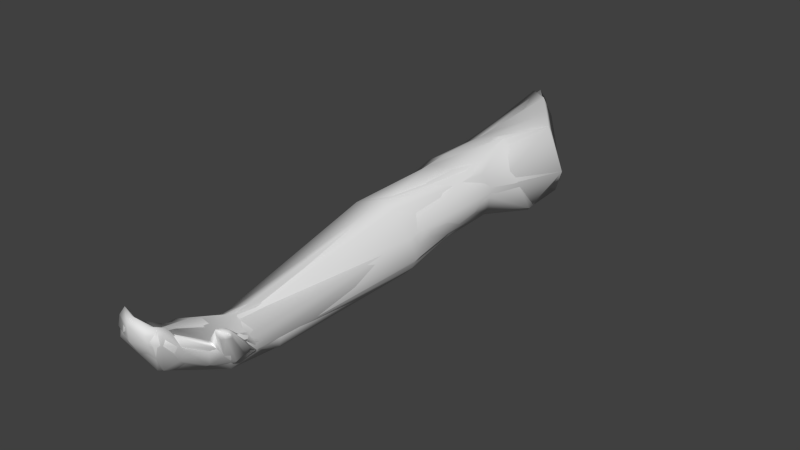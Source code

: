 # Source: arm.blend  (saved by Blender 2.76.0; exported with 4.5.12 LTS)
import bpy
from mathutils import Matrix  # noqa: F401  (used for matrix-valued properties, if any)

bpy.ops.wm.read_factory_settings(use_empty=True)
scene = bpy.context.scene
scene.name = 'Scene'

# ---- collections
col_collection_1 = bpy.data.collections.new('Collection 1'); scene.collection.children.link(col_collection_1)

# ---- materials (node trees are filled in below, after node groups)
mat_material_001 = bpy.data.materials.new('Material.001')
mat_material_001.alpha_threshold = 0.0
mat_material_001.use_transparent_shadow = False
mat_material_001.roughness = 0.5
mat_material_001.specular_intensity = 0.0
mat_material_001.line_color = (0.0, 0.0, 0.0, 1.0)

# ---- material node trees

# ---- world
world_world = bpy.data.worlds.new('World'); scene.world = world_world
world_world.color = (0.05088, 0.05088, 0.05088)
world_world.use_sun_shadow = False
world_world.sun_shadow_jitter_overblur = 0.0
world_world.cycles.sampling_method = 'NONE'
world_world.cycles.sample_map_resolution = 256

# ---- meshes
me_cube_000 = bpy.data.meshes.new('Cube.000')
me_cube_000.from_pydata([(0.05034, 0.293, 0.1214), (-0.03168, 0.3958, 0.1286), (0.03064, 0.3677, 0.004755), (0.02293, -0.03065, 0.117), (-0.03906, 0.4253, 0.1018), (0.07702, 0.2939, 0.05806), (0.04422, 0.1044, 0.1134), (0.05704, 0.1493, 0.07293), (-0.05091, -0.001232, 0.05912), (0.03492, 0.1629, 0.02562), (0.04783, 0.05413, 0.03469), (-0.01037, 0.09593, 0.1112), (0.008833, 0.03129, 0.005606), (0.05731, -0.0001794, 0.07367), (0.05808, -0.02491, 0.02893), (-0.02697, -0.0337, 0.09884), (0.03417, -0.3451, 0.03199), (0.04146, -0.2899, 0.05207), (-0.0279, -0.3465, 0.03881), (0.05135, -0.328, 0.03169), (0.04661, -0.3504, 0.07678), (0.01269, -0.3592, 0.0305), (-0.02384, -0.3571, 0.07322), (-0.004737, -0.4238, 0.09717), (0.05149, -0.4236, 0.1097), (0.02487, -0.4299, 0.1337), (-0.007469, -0.4188, 0.117), (0.045, -0.2821, 0.03198), (0.05866, -0.3507, 0.07191), (0.07731, -0.3661, 0.1105), (0.08933, -0.357, 0.1055), (0.005957, -0.3793, 0.07439), (0.02252, -0.4025, 0.05584), (0.05008, -0.4177, 0.1234), (-0.03657, 0.21, 0.04293), (-0.0171, 0.2244, 0.1108), (0.06013, 0.235, 0.01316), (0.03249, 0.2062, 0.1278), (-0.01782, 0.2013, 0.02015), (-0.05075, 0.1563, 0.08054), (-0.01147, -0.2883, 0.05221), (0.01881, -0.2868, 0.07016), (-0.02293, -0.2566, 0.02439), (0.0232, -0.2366, -0.0001947)], [], [(29, 20, 28), (10, 9, 7), (34, 38, 12), (11, 39, 8), (12, 38, 9), (7, 37, 6), (13, 10, 7), (41, 6, 3), (43, 34, 12), (8, 39, 34), (43, 12, 14), (40, 41, 3), (41, 13, 6), (14, 10, 13), (22, 41, 40), (19, 28, 16), (40, 42, 18), (16, 28, 24), (32, 16, 24), (1, 5, 2), (32, 23, 18), (23, 25, 26), (31, 25, 33), (42, 8, 34), (30, 29, 28), (15, 40, 3), (7, 6, 13), (31, 22, 26), (28, 20, 33), (38, 4, 2), (27, 13, 17), (34, 39, 1), (37, 11, 6), (2, 36, 38), (36, 2, 5), (37, 35, 39), (9, 38, 36), (0, 37, 7), (7, 5, 0), (15, 8, 42), (14, 12, 10), (10, 12, 9), (30, 19, 27), (15, 11, 8), (41, 17, 13), (15, 3, 11), (17, 41, 20), (19, 43, 27), (29, 17, 20), (22, 40, 18), (21, 42, 16), (43, 19, 16), (4, 1, 2), (0, 5, 1), (25, 31, 26), (21, 32, 18), (41, 22, 20), (22, 31, 20), (24, 33, 25), (23, 24, 25), (43, 42, 34), (26, 22, 23), (18, 23, 22), (29, 30, 17), (27, 17, 30), (42, 21, 18), (19, 30, 28), (32, 21, 16), (24, 23, 32), (24, 28, 33), (20, 31, 33), (35, 1, 39), (14, 13, 27), (4, 34, 1), (1, 35, 0), (3, 6, 11), (0, 35, 37), (34, 4, 38), (7, 36, 5), (11, 37, 39), (7, 9, 36), (43, 14, 27), (43, 16, 42), (40, 15, 42)])
me_cube_000.polygons.foreach_set('use_smooth', [True] * 84)
me_cube_000.materials.append(mat_material_001)
me_cube_000.use_remesh_preserve_volume = False
me_cube_000.use_remesh_preserve_attributes = False
me_cube_000.use_mirror_vertex_groups = False
me_cube_000.update()
me_cube_002 = bpy.data.meshes.new('Cube.002')
me_cube_002.from_pydata([(0.04144, 0.1301, 0.1165), (-0.05144, 0.146, 0.09029), (0.05034, 0.293, 0.1214), (0.04097, 0.3402, 0.00157), (-0.03853, 0.3881, 0.1282), (-0.02983, 0.4284, 0.07898), (0.028, 0.3212, 0.1289), (0.02372, 0.3756, 0.01219), (-0.003672, 0.3617, 0.1324), (-0.006542, 0.411, 0.04008), (-0.04989, 0.05906, 0.06936), (0.03295, 0.04505, 0.1163), (-0.04029, 0.4182, 0.1089), (0.07702, 0.2939, 0.05806), (-0.01414, 0.1694, 0.01913), (0.04483, 0.1567, 0.03702), (-0.04948, 0.1525, 0.06876), (0.05018, 0.1339, 0.1027), (-0.03264, 0.1606, 0.03892), (0.05546, 0.1442, 0.06538), (0.02069, -0.03808, 0.1183), (-0.05181, -0.01657, 0.05846), (0.0236, 0.1554, 0.02181), (-0.01031, 0.1305, 0.1157), (8.077e-05, 0.0693, 0.01174), (0.05194, 0.05794, 0.04299), (-0.04358, 0.06211, 0.04982), (0.04406, 0.04622, 0.1056), (-0.02213, 0.06463, 0.02595), (0.05575, 0.05011, 0.07207), (-0.02782, -0.2898, 0.03382), (0.01214, -0.2974, 0.07089), (0.03401, 0.05564, 0.02438), (-0.01667, 0.04697, 0.1033), (0.01642, -0.00205, 0.0007278), (0.06128, -0.01869, 0.04012), (-0.03975, -0.01191, 0.03769), (0.03519, -0.03631, 0.1078), (-0.01071, -0.007916, 0.01375), (0.05688, -0.02988, 0.07215), (0.04605, -0.0202, 0.0163), (-0.02697, -0.0337, 0.09884), (0.02935, -0.2776, 0.01635), (0.04428, -0.2845, 0.04189), (-0.01756, -0.2864, 0.02594), (0.02167, -0.2955, 0.06831), (0.0121, -0.2828, 0.01861), (0.03941, -0.2906, 0.05587), (-0.0143, -0.3639, 0.0751), (-0.02566, -0.3618, 0.04601), (0.04319, -0.2816, 0.02891), (-0.0108, -0.2982, 0.05548), (-0.02715, -0.3317, 0.03698), (-0.009293, -0.3282, 0.07278), (0.04239, -0.3207, 0.02633), (0.08797, -0.3538, 0.09923), (-0.009338, -0.3292, 0.03287), (0.01295, -0.3332, 0.07441), (0.02153, -0.3253, 0.0261), (0.04106, -0.3295, 0.07138), (-0.007198, -0.4226, 0.1093), (0.0001892, -0.4172, 0.1327), (0.08694, -0.3538, 0.1075), (-0.02275, -0.3379, 0.07109), (0.04309, -0.3502, 0.04409), (0.05107, -0.3544, 0.07675), (-0.008105, -0.3593, 0.03485), (0.01321, -0.3633, 0.07047), (0.02223, -0.3556, 0.03272), (0.04013, -0.3574, 0.07584), (0.06336, -0.3154, 0.06715), (0.0619, -0.3159, 0.04954), (0.05506, -0.3581, 0.07082), (-0.02278, -0.3666, 0.07218), (0.05295, -0.4161, 0.1038), (0.05206, -0.4082, 0.1236), (0.01761, -0.4293, 0.1029), (0.02501, -0.4281, 0.1367), (0.04343, -0.4258, 0.106), (0.04533, -0.4242, 0.1298), (0.04426, -0.4289, 0.1201), (0.02202, -0.4321, 0.1259), (0.05327, -0.4131, 0.1157), (-0.006165, -0.4203, 0.1222), (0.05831, -0.3162, 0.07172), (0.06673, -0.3125, 0.05782), (0.0647, -0.3302, 0.04833), (0.05798, -0.3329, 0.07857), (0.05855, -0.3417, 0.05826), (0.05793, -0.3469, 0.07806), (0.05357, -0.3438, 0.08033), (0.05937, -0.3495, 0.07355), (0.0815, -0.3553, 0.1095), (0.08872, -0.3532, 0.1038), (0.0853, -0.3599, 0.09926), (0.0844, -0.3612, 0.1081), (0.07946, -0.3597, 0.1105), (0.08613, -0.3616, 0.1046), (0.08044, -0.363, 0.09821), (0.07605, -0.3654, 0.1099), (0.0752, -0.3618, 0.1098), (0.07749, -0.3665, 0.1062), (-0.01584, -0.3988, 0.09228), (0.01868, -0.4017, 0.09559), (-0.007435, -0.3956, 0.09716), (0.05498, -0.3905, 0.0882), (0.04303, -0.3887, 0.06929), (0.006338, -0.4022, 0.0594), (-0.01503, -0.3981, 0.07032), (0.0292, -0.3998, 0.05733), (0.05141, -0.3874, 0.09401), (0.04189, -0.3931, 0.1011), (0.06318, 0.1997, 0.0711), (-0.03877, 0.2443, 0.05404), (0.009276, 0.2543, 0.01255), (-0.0171, 0.2244, 0.1108), (0.04301, 0.2409, 0.01028), (0.01151, 0.2089, 0.1218), (-0.02344, 0.2561, 0.03064), (-0.04305, 0.2405, 0.09454), (0.06648, 0.229, 0.02034), (0.03436, 0.2003, 0.1261), (0.02732, -0.2548, 0.06793), (0.03884, -0.2434, 0.01161), (0.04582, -0.2463, 0.02919), (0.002031, -0.2387, 0.005106), (-0.01679, -0.2398, 0.01666), (-0.01097, -0.2518, 0.05571), (0.01803, -0.2553, 0.0728), (0.04184, -0.2522, 0.04853), (-0.02496, -0.2419, 0.02812), (0.01937, -0.2362, -2.456e-06)], [], [(33, 11, 0, 23), (29, 25, 15, 19), (18, 14, 24, 28), (23, 1, 10, 33), (17, 0, 11, 27), (32, 24, 14, 22), (27, 11, 20, 37), (40, 34, 24, 32), (36, 21, 10, 26), (29, 27, 37, 39), (32, 25, 35, 40), (38, 36, 26, 28), (28, 26, 16, 18), (22, 15, 25, 32), (19, 17, 27, 29), (26, 10, 1, 16), (123, 131, 34, 40), (126, 130, 21, 36), (129, 122, 45, 47), (123, 124, 43, 50), (125, 126, 36, 38), (127, 128, 20, 41), (33, 10, 21, 41), (28, 24, 34, 38), (39, 35, 25, 29), (41, 20, 11, 33), (56, 52, 30, 44), (47, 45, 57, 59), (69, 65, 89, 90), (58, 56, 44, 46), (63, 53, 31, 51), (86, 88, 64, 54), (122, 128, 31, 45), (127, 130, 30, 51), (125, 131, 42, 46), (129, 124, 35, 39), (50, 43, 70, 85), (68, 66, 56, 58), (73, 48, 53, 63), (47, 59, 87, 84), (58, 54, 64, 68), (63, 52, 49, 73), (72, 64, 88, 91), (45, 31, 53, 57), (51, 30, 52, 63), (46, 42, 54, 58), (111, 110, 65, 69), (109, 106, 74, 78), (102, 108, 60, 83), (103, 104, 61, 77), (105, 106, 64, 72), (107, 108, 49, 66), (59, 57, 67, 69), (66, 49, 52, 56), (84, 70, 43, 47), (57, 53, 48, 67), (81, 77, 61, 83), (80, 79, 77, 81), (82, 75, 79, 80), (74, 82, 80, 78), (78, 80, 81, 76), (76, 81, 83, 60), (102, 104, 48, 73), (109, 107, 66, 68), (105, 110, 75, 82), (111, 103, 77, 79), (87, 90, 100, 96), (90, 89, 99, 100), (92, 62, 70, 84), (101, 99, 89, 91), (85, 70, 62, 93), (86, 71, 55, 94), (54, 42, 71, 86), (85, 71, 42, 50), (91, 89, 65, 72), (59, 69, 90, 87), (93, 62, 95, 97), (96, 95, 62, 92), (97, 95, 99, 101), (100, 99, 95, 96), (97, 94, 55, 93), (101, 98, 94, 97), (91, 88, 98, 101), (84, 87, 96, 92), (94, 98, 88, 86), (93, 55, 71, 85), (79, 75, 110, 111), (68, 64, 106, 109), (73, 49, 108, 102), (67, 48, 104, 103), (82, 74, 106, 105), (76, 60, 108, 107), (83, 61, 104, 102), (78, 76, 107, 109), (72, 65, 110, 105), (69, 67, 103, 111), (114, 118, 5, 9), (8, 4, 119, 115), (13, 2, 121, 112), (7, 3, 120, 116), (113, 119, 4, 12), (117, 121, 2, 6), (9, 7, 116, 114), (12, 5, 118, 113), (115, 117, 6, 8), (112, 120, 3, 13), (17, 112, 121, 0), (0, 121, 117, 23), (23, 117, 115, 1), (1, 115, 119, 16), (16, 119, 113, 18), (18, 113, 118, 14), (14, 118, 114, 22), (22, 114, 116, 15), (15, 116, 120, 19), (19, 120, 112, 17), (50, 42, 131, 123), (44, 30, 130, 126), (39, 37, 122, 129), (40, 35, 124, 123), (46, 44, 126, 125), (51, 31, 128, 127), (37, 20, 128, 122), (41, 21, 130, 127), (38, 34, 131, 125), (47, 43, 124, 129), (8, 5, 12, 4), (13, 3, 7, 2), (2, 7, 9, 6), (6, 9, 5, 8)])
me_cube_002.polygons.foreach_set('use_smooth', [True] * 130)
_uv = me_cube_002.uv_layers.new(name='UVMap')
_uv.uv.foreach_set('vector', [0.5955, 0.5421, 0.591, 0.5928, 0.6678, 0.6139, 0.6713, 0.5608, 0.6302, 0.8258, 0.638, 0.8225, 0.7239, 0.8045, 0.7134, 0.8198, 0.7235, 0.7262, 0.7324, 0.7417, 0.6462, 0.77, 0.6399, 0.7472, 0.6723, 0.5624, 0.6897, 0.5176, 0.6107, 0.5113, 0.5965, 0.5437, 0.6706, 0.6212, 0.6678, 0.6139, 0.591, 0.5928, 0.5916, 0.6047, 0.6345, 0.805, 0.6462, 0.77, 0.7324, 0.7417, 0.7205, 0.7811, 0.5916, 0.6047, 0.591, 0.5928, 0.5057, 0.5757, 0.5067, 0.5912, 0.558, 0.8226, 0.5746, 0.7918, 0.6462, 0.77, 0.6345, 0.805, 0.5607, 0.7339, 0.5551, 0.7212, 0.6323, 0.7177, 0.6359, 0.7246, 0.5949, 0.6182, 0.5916, 0.6047, 0.5067, 0.5912, 0.5122, 0.6152, 0.6345, 0.805, 0.638, 0.8225, 0.5605, 0.8372, 0.558, 0.8226, 0.5668, 0.7641, 0.5607, 0.7339, 0.6359, 0.7246, 0.6399, 0.7472, 0.6399, 0.7472, 0.6359, 0.7246, 0.716, 0.7136, 0.7235, 0.7262, 0.7205, 0.7811, 0.7239, 0.8045, 0.638, 0.8225, 0.6345, 0.805, 0.6794, 0.6219, 0.6706, 0.6212, 0.5916, 0.6047, 0.5949, 0.6182, 0.6359, 0.7246, 0.6323, 0.7177, 0.7105, 0.7149, 0.716, 0.7136, 0.33, 0.8288, 0.3361, 0.8089, 0.5746, 0.7918, 0.558, 0.8226, 0.3299, 0.7717, 0.3272, 0.7631, 0.5551, 0.7212, 0.5607, 0.7339, 0.2832, 0.5874, 0.2813, 0.5715, 0.2394, 0.5647, 0.2436, 0.5843, 0.33, 0.8288, 0.3274, 0.8355, 0.2884, 0.8372, 0.2913, 0.8358, 0.3324, 0.7912, 0.3299, 0.7717, 0.5607, 0.7339, 0.5668, 0.7641, 0.2864, 0.5325, 0.2813, 0.5616, 0.5057, 0.5757, 0.5127, 0.5274, 0.5955, 0.5421, 0.6097, 0.5097, 0.5316, 0.5041, 0.5127, 0.5274, 0.6399, 0.7472, 0.6462, 0.77, 0.5746, 0.7918, 0.5668, 0.7641, 0.5122, 0.6152, 0.5235, 0.6215, 0.6032, 0.6158, 0.5949, 0.6182, 0.5127, 0.5274, 0.5057, 0.5757, 0.591, 0.5928, 0.5955, 0.5421, 0.2391, 0.7848, 0.2353, 0.7666, 0.2782, 0.7632, 0.2823, 0.7737, 0.2436, 0.5843, 0.2394, 0.5647, 0.2007, 0.5548, 0.2027, 0.5883, 0.1717, 0.5884, 0.1744, 0.6029, 0.1825, 0.6119, 0.1862, 0.6065, 0.2452, 0.8169, 0.2391, 0.7848, 0.2823, 0.7737, 0.2881, 0.804, 0.1977, 0.5153, 0.2073, 0.53, 0.238, 0.5542, 0.2384, 0.5302, 0.2431, 0.866, 0.2306, 0.8626, 0.2201, 0.8438, 0.2514, 0.8385, 0.2813, 0.5715, 0.2813, 0.5616, 0.238, 0.5542, 0.2394, 0.5647, 0.2864, 0.5325, 0.2973, 0.5195, 0.248, 0.5139, 0.2384, 0.5302, 0.3324, 0.7912, 0.3361, 0.8089, 0.2944, 0.8213, 0.2881, 0.804, 0.2832, 0.5874, 0.289, 0.5924, 0.5235, 0.6215, 0.5122, 0.6152, 0.2101, 0.5033, 0.2081, 0.5131, 0.1805, 0.5292, 0.1819, 0.522, 0.2131, 0.8204, 0.2071, 0.7884, 0.2391, 0.7848, 0.2452, 0.8169, 0.1661, 0.5139, 0.1686, 0.523, 0.2073, 0.53, 0.1977, 0.5153, 0.2436, 0.5843, 0.2027, 0.5883, 0.1979, 0.6107, 0.2158, 0.6082, 0.2452, 0.8169, 0.2514, 0.8385, 0.2201, 0.8438, 0.2131, 0.8204, 0.1838, 0.5352, 0.188, 0.5088, 0.1644, 0.5131, 0.1609, 0.5326, 0.2124, 0.8634, 0.2201, 0.8438, 0.2306, 0.8626, 0.2224, 0.8682, 0.2394, 0.5647, 0.238, 0.5542, 0.2073, 0.53, 0.2007, 0.5548, 0.2384, 0.5302, 0.248, 0.5139, 0.2044, 0.5122, 0.1977, 0.5153, 0.2881, 0.804, 0.2944, 0.8213, 0.2514, 0.8385, 0.2452, 0.8169, 0.1156, 0.591, 0.1259, 0.604, 0.1744, 0.6029, 0.1717, 0.5884, 0.1593, 0.8336, 0.171, 0.851, 0.1219, 0.8582, 0.1056, 0.8466, 0.1242, 0.5323, 0.1277, 0.5182, 0.09098, 0.5227, 0.08759, 0.5319, 0.1128, 0.5599, 0.1206, 0.5306, 0.07264, 0.5382, 0.05777, 0.5655, 0.1653, 0.8693, 0.171, 0.851, 0.2201, 0.8438, 0.2124, 0.8634, 0.1552, 0.8083, 0.1569, 0.7854, 0.2033, 0.7701, 0.2071, 0.7884, 0.2027, 0.5883, 0.2007, 0.5548, 0.1678, 0.5542, 0.1717, 0.5884, 0.2071, 0.7884, 0.2033, 0.7701, 0.2353, 0.7666, 0.2391, 0.7848, 0.2158, 0.6082, 0.2163, 0.6137, 0.2496, 0.5896, 0.2436, 0.5843, 0.2007, 0.5548, 0.2073, 0.53, 0.1686, 0.523, 0.1678, 0.5542, 0.05273, 0.5637, 0.05777, 0.5655, 0.07264, 0.5382, 0.06905, 0.529, 0.05486, 0.589, 0.05945, 0.5936, 0.05777, 0.5655, 0.05273, 0.5637, 0.07764, 0.5258, 0.08109, 0.5314, 0.06989, 0.5348, 0.06689, 0.5253, 0.1219, 0.8582, 0.118, 0.8743, 0.09751, 0.859, 0.1056, 0.8466, 0.1056, 0.8466, 0.09751, 0.859, 0.09252, 0.8344, 0.1033, 0.8281, 0.1033, 0.8281, 0.09252, 0.8344, 0.1046, 0.7986, 0.1106, 0.8007, 0.1176, 0.5215, 0.1206, 0.5306, 0.1686, 0.523, 0.1661, 0.5139, 0.1593, 0.8336, 0.1552, 0.8083, 0.2071, 0.7884, 0.2131, 0.8204, 0.1125, 0.5242, 0.1163, 0.5304, 0.08109, 0.5314, 0.07764, 0.5258, 0.1156, 0.591, 0.1128, 0.5599, 0.05777, 0.5655, 0.05945, 0.5936, 0.1979, 0.6107, 0.1862, 0.6065, 0.1639, 0.6513, 0.1664, 0.6557, 0.1601, 0.5364, 0.1564, 0.5328, 0.133, 0.539, 0.1365, 0.5399, 0.1715, 0.6576, 0.1731, 0.6623, 0.2163, 0.6137, 0.2158, 0.6082, 0.1319, 0.5356, 0.133, 0.539, 0.1564, 0.5328, 0.1538, 0.5285, 0.1819, 0.522, 0.1805, 0.5292, 0.1413, 0.5374, 0.1415, 0.5342, 0.2431, 0.866, 0.2578, 0.861, 0.2216, 0.9154, 0.2145, 0.9134, 0.2514, 0.8385, 0.2944, 0.8213, 0.2578, 0.861, 0.2431, 0.866, 0.2617, 0.8669, 0.2578, 0.861, 0.2944, 0.8213, 0.2913, 0.8358, 0.1538, 0.5285, 0.1564, 0.5328, 0.1519, 0.5322, 0.1477, 0.5258, 0.2027, 0.5883, 0.1717, 0.5884, 0.1862, 0.6065, 0.1979, 0.6107, 0.1415, 0.5342, 0.1413, 0.5374, 0.1355, 0.5372, 0.135, 0.5342, 0.1376, 0.5401, 0.1355, 0.5372, 0.1413, 0.5374, 0.141, 0.5397, 0.135, 0.5342, 0.1355, 0.5372, 0.133, 0.539, 0.1319, 0.5356, 0.1365, 0.5399, 0.133, 0.539, 0.1355, 0.5372, 0.1376, 0.5401, 0.135, 0.5342, 0.1367, 0.5305, 0.1413, 0.5308, 0.1415, 0.5342, 0.2058, 0.909, 0.2103, 0.9087, 0.2145, 0.9134, 0.2129, 0.9162, 0.2224, 0.8682, 0.2306, 0.8626, 0.2103, 0.9087, 0.2058, 0.909, 0.2158, 0.6082, 0.1979, 0.6107, 0.1664, 0.6557, 0.1715, 0.6576, 0.2145, 0.9134, 0.2103, 0.9087, 0.2306, 0.8626, 0.2431, 0.866, 0.2225, 0.9176, 0.2216, 0.9154, 0.2578, 0.861, 0.2617, 0.8669, 0.05945, 0.5936, 0.0774, 0.6038, 0.1259, 0.604, 0.1156, 0.591, 0.2131, 0.8204, 0.2201, 0.8438, 0.171, 0.851, 0.1593, 0.8336, 0.1609, 0.5326, 0.1644, 0.5131, 0.1277, 0.5182, 0.1242, 0.5323, 0.1678, 0.5542, 0.1686, 0.523, 0.1206, 0.5306, 0.1128, 0.5599, 0.118, 0.8743, 0.1219, 0.8582, 0.171, 0.851, 0.1653, 0.8693, 0.1033, 0.8281, 0.1106, 0.8007, 0.1569, 0.7854, 0.1552, 0.8083, 0.06905, 0.529, 0.07264, 0.5382, 0.1206, 0.5306, 0.1176, 0.5215, 0.1056, 0.8466, 0.1033, 0.8281, 0.1552, 0.8083, 0.1593, 0.8336, 0.1477, 0.5258, 0.1519, 0.5322, 0.1163, 0.5304, 0.1125, 0.5242, 0.1717, 0.5884, 0.1678, 0.5542, 0.1128, 0.5599, 0.1156, 0.591, 0.7937, 0.7533, 0.8072, 0.7208, 0.9947, 0.7065, 0.954, 0.7423, 0.9287, 0.5797, 0.9836, 0.5464, 0.8041, 0.5306, 0.7898, 0.5641, 0.7867, 0.638, 0.8298, 0.6406, 0.7612, 0.6256, 0.7279, 0.6405, 0.8963, 0.7815, 0.8545, 0.8155, 0.7673, 0.8215, 0.7762, 0.7916, 0.7875, 0.5227, 0.8041, 0.5306, 0.9836, 0.5464, 0.9793, 0.5245, 0.7728, 0.5989, 0.7612, 0.6256, 0.8298, 0.6406, 0.8707, 0.6132, 0.954, 0.7423, 0.8963, 0.7815, 0.7762, 0.7916, 0.7937, 0.7533, 0.9962, 0.6899, 0.9947, 0.7065, 0.8072, 0.7208, 0.8081, 0.7101, 0.7898, 0.5641, 0.7728, 0.5989, 0.8707, 0.6132, 0.9287, 0.5797, 0.7631, 0.8324, 0.7673, 0.8215, 0.8545, 0.8155, 0.8204, 0.8233, 0.6706, 0.6212, 0.7279, 0.6405, 0.7612, 0.6256, 0.6678, 0.6139, 0.6678, 0.6139, 0.7612, 0.6256, 0.7728, 0.5989, 0.6713, 0.5608, 0.6723, 0.5624, 0.7738, 0.6005, 0.7907, 0.5657, 0.6897, 0.5176, 0.6897, 0.5176, 0.7907, 0.5657, 0.8051, 0.5322, 0.6955, 0.517, 0.6945, 0.5154, 0.8041, 0.5306, 0.7875, 0.5227, 0.7005, 0.5289, 0.7235, 0.7262, 0.8081, 0.7101, 0.8072, 0.7208, 0.7324, 0.7417, 0.7324, 0.7417, 0.8072, 0.7208, 0.7937, 0.7533, 0.7205, 0.7811, 0.7205, 0.7811, 0.7937, 0.7533, 0.7762, 0.7916, 0.7239, 0.8045, 0.7239, 0.8045, 0.7762, 0.7916, 0.7673, 0.8215, 0.7134, 0.8198, 0.7134, 0.8198, 0.7673, 0.8215, 0.7631, 0.8324, 0.7047, 0.82, 0.2913, 0.8358, 0.2944, 0.8213, 0.3361, 0.8089, 0.33, 0.8288, 0.2823, 0.7737, 0.2782, 0.7632, 0.3272, 0.7631, 0.3299, 0.7717, 0.5122, 0.6152, 0.5067, 0.5912, 0.2813, 0.5715, 0.2832, 0.5874, 0.558, 0.8226, 0.5605, 0.8372, 0.3274, 0.8355, 0.33, 0.8288, 0.2881, 0.804, 0.2823, 0.7737, 0.3299, 0.7717, 0.3324, 0.7912, 0.2384, 0.5302, 0.238, 0.5542, 0.2813, 0.5616, 0.2864, 0.5325, 0.5067, 0.5912, 0.5057, 0.5757, 0.2813, 0.5616, 0.2813, 0.5715, 0.5127, 0.5274, 0.5316, 0.5041, 0.2973, 0.5195, 0.2864, 0.5325, 0.5668, 0.7641, 0.5746, 0.7918, 0.3361, 0.8089, 0.3324, 0.7912, 0.2436, 0.5843, 0.2496, 0.5896, 0.289, 0.5924, 0.2832, 0.5874, 0.373, 0.1998, 0.2854, 0.05984, 0.356, 0.06936, 0.3935, 0.1089, 0.1495, 0.3504, 0.0622, 0.2027, 0.1, 0.1517, 0.3036, 0.3469, 0.3036, 0.3469, 0.1, 0.1517, 0.1844, 0.08828, 0.3384, 0.2885, 0.3384, 0.2885, 0.1844, 0.08828, 0.2854, 0.05984, 0.373, 0.1998])
me_cube_002.materials.append(mat_material_001)
me_cube_002.use_remesh_preserve_volume = False
me_cube_002.use_remesh_preserve_attributes = False
me_cube_002.use_mirror_vertex_groups = False
me_cube_002.update()

# ---- objects
ob_arm_shadowmesh = bpy.data.objects.new('arm_shadowmesh', me_cube_000)
ob_arm_mesh = bpy.data.objects.new('arm_mesh', me_cube_002)

# ---- transforms, parenting, visibility, modifiers, constraints
ob_arm_shadowmesh.location = (0.0, 0.0, 0.0)
ob_arm_shadowmesh.lineart.crease_threshold = 0.0
ob_arm_mesh.location = (0.0, 0.0, 0.0)
ob_arm_mesh.lineart.crease_threshold = 0.0

# ---- collection membership
col_collection_1.objects.link(ob_arm_shadowmesh)
col_collection_1.objects.link(ob_arm_mesh)

# ---- scene / render settings (as saved in the file)
scene.frame_start = 1; scene.frame_end = 250; scene.frame_set(1)
scene.render.engine = 'BLENDER_EEVEE_NEXT'
scene.render.image_settings.color_mode = 'RGB'
scene.render.image_settings.compression = 90
scene.render.resolution_percentage = 50
scene.render.dither_intensity = 0.0
scene.render.bake_margin = 2
scene.render.bake_bias = 0.0
scene.cycles.use_denoising = False
scene.cycles.samples = 10
scene.cycles.sampling_pattern = 'TABULATED_SOBOL'
scene.cycles.light_sampling_threshold = 0.0
scene.cycles.use_adaptive_sampling = False
scene.cycles.use_light_tree = False
scene.cycles.blur_glossy = 0.0
scene.cycles.volume_bounces = 1
scene.cycles.pixel_filter_type = 'GAUSSIAN'
scene.cycles.sample_clamp_indirect = 0.0
scene.view_settings.view_transform = 'Standard'
bpy.context.view_layer.update()

# ---- added for rendering (the .blend has no active camera and no usable light): camera, sun
cam_auto = bpy.data.cameras.new('AutoCamera')
cam_auto.lens = 50.0
cam_auto.sensor_width = 36.0
cam_auto.clip_end = 1000.0
ob_auto_camera = bpy.data.objects.new('AutoCamera', cam_auto)
scene.collection.objects.link(ob_auto_camera)
ob_auto_camera.location = (0.835505, -0.981938, 0.721642)
ob_auto_camera.rotation_euler = (1.09748, -7.21219e-08, 0.694738)
scene.camera = ob_auto_camera
light_auto_sun = bpy.data.lights.new('AutoSun', 'SUN')
light_auto_sun.energy = 3.0
light_auto_sun.angle = 0.0523599
ob_auto_sun = bpy.data.objects.new('AutoSun', light_auto_sun)
scene.collection.objects.link(ob_auto_sun)
ob_auto_sun.rotation_euler = (0.872665, 0.174533, 0.523599)
bpy.context.view_layer.update()
